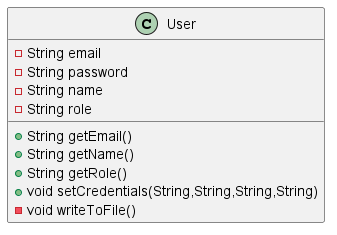

The diagram above was rendered by PlantUML. Its source (embedded in the PNG):
@startuml
class User {
- String email
- String password
- String name
- String role
+ String getEmail()
+ String getName()
+ String getRole()
+ void setCredentials(String,String,String,String)
- void writeToFile()
}
@enduml